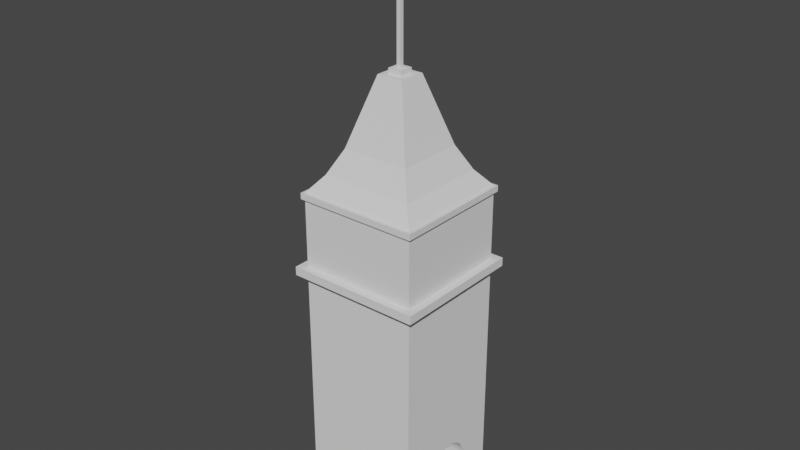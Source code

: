 # Source: GateTower.blend  (saved by Blender 3.5.10; exported with 4.5.12 LTS)
import bpy
from mathutils import Matrix  # noqa: F401  (used for matrix-valued properties, if any)

bpy.ops.wm.read_factory_settings(use_empty=True)
scene = bpy.context.scene
scene.name = 'Scene'

# ---- collections
col_collection = bpy.data.collections.new('Collection'); scene.collection.children.link(col_collection)

# ---- world
world_world = bpy.data.worlds.new('World'); scene.world = world_world
world_world.use_nodes = True; world_world.node_tree.nodes.clear()
_N = world_world.node_tree.nodes; _L = world_world.node_tree.links
n0 = _N.new('ShaderNodeOutputWorld'); n0.name = 'World Output'; n0.location = (300, 300)
n1 = _N.new('ShaderNodeBackground'); n1.name = 'Background'; n1.location = (10, 300)
n1.inputs[0].default_value = (0.05088, 0.05088, 0.05088, 1.0)
_L.new(n1.outputs[0], n0.inputs[0])
n0.is_active_output = True
world_world.color = (0.05088, 0.05088, 0.05088)
world_world.use_sun_shadow = False
world_world.sun_shadow_jitter_overblur = 0.0

# ---- meshes
me_cube_001 = bpy.data.meshes.new('Cube.001')
me_cube_001.from_pydata([(-7.0, -7.0, -1.0), (-7.0, -7.0, 28.0), (-7.0, 7.0, -1.0), (-7.0, 7.0, 28.0), (7.0, -7.0, -1.0), (7.0, -7.0, 28.0), (7.0, 7.0, -1.0), (7.0, 7.0, 28.0), (-7.0, -7.0, 29.0), (-7.0, 7.0, 29.0), (7.0, 7.0, 29.0), (7.0, -7.0, 29.0), (-7.916, -7.916, 28.0), (-7.916, 7.916, 28.0), (7.916, 7.916, 28.0), (7.916, -7.916, 28.0), (-7.916, -7.916, 29.0), (-7.916, 7.916, 29.0), (7.916, 7.916, 29.0), (7.916, -7.916, 29.0), (-7.0, -7.0, 37.0), (-7.0, 7.0, 37.0), (7.0, 7.0, 37.0), (7.0, -7.0, 37.0), (-7.0, -7.0, 37.71), (-7.0, 7.0, 37.71), (7.0, 7.0, 37.71), (7.0, -7.0, 37.71), (-7.305, -7.305, 37.0), (-7.305, 7.305, 37.0), (7.305, 7.305, 37.0), (7.305, -7.305, 37.0), (-7.305, -7.305, 37.71), (-7.305, 7.305, 37.71), (7.305, 7.305, 37.71), (7.305, -7.305, 37.71), (-5.425, 5.425, 39.66), (5.425, 5.425, 39.66), (5.425, -5.425, 39.66), (-5.425, -5.425, 39.66), (-3.989, 3.989, 42.5), (3.989, 3.989, 42.5), (3.989, -3.989, 42.5), (-3.989, -3.989, 42.5), (-0.8257, 0.8257, 50.37), (0.8257, 0.8257, 50.37), (0.8257, -0.8257, 50.37), (-0.8257, -0.8257, 50.37), (1.575, 1.575, 50.37), (1.575, -1.575, 50.37), (-1.575, 1.575, 50.37), (-1.575, -1.575, 50.37), (0.2306, 0.2306, 51.0), (0.2306, -0.2306, 51.0), (-0.2306, 0.2306, 51.0), (-0.2306, -0.2306, 51.0), (0.8257, 0.8257, 51.0), (0.8257, -0.8257, 51.0), (-0.8257, 0.8257, 51.0), (-0.8257, -0.8257, 51.0), (0.2306, 0.2306, 67.99), (0.2306, -0.2306, 67.99), (-0.2306, 0.2306, 67.99), (-0.2306, -0.2306, 67.99), (-7.0, -3.0, -1.0), (-7.0, -3.0, 4.0), (-7.0, -3.0, 4.71), (-7.0, -2.97, 5.136), (-7.0, -2.729, 5.954), (-7.0, -2.879, 5.553), (-7.0, -1.966, 6.973), (-7.0, -2.269, 6.671), (-7.0, -1.249, 7.434), (-7.0, -0.4314, 7.674), (-7.0, -0.8489, 7.583), (-7.0, -1.624, 7.229), (-7.0, -2.525, 6.329), (-7.0, 0.8489, 7.583), (-7.0, 0.4314, 7.674), (-7.0, 1.624, 7.229), (-7.0, 2.269, 6.671), (-7.0, 1.966, 6.973), (-7.0, 1.249, 7.434), (-7.0, 2.879, 5.553), (-7.0, 2.729, 5.954), (-7.0, 3.0, 4.71), (-7.0, 3.0, 4.0), (-7.0, 3.0, -1.0), (-7.0, 2.97, 5.136), (-7.0, 2.525, 6.329), (-7.0, 7.947e-08, 7.704), (7.0, -3.0, -1.0), (7.0, -3.0, 4.0), (7.0, -3.0, 4.71), (7.0, -2.97, 5.136), (7.0, -2.729, 5.954), (7.0, -2.879, 5.553), (7.0, -1.966, 6.973), (7.0, -2.269, 6.671), (7.0, -1.249, 7.434), (7.0, -0.4314, 7.674), (7.0, -0.8489, 7.583), (7.0, -1.624, 7.229), (7.0, -2.525, 6.329), (7.0, 0.8489, 7.583), (7.0, 0.4314, 7.674), (7.0, 1.624, 7.229), (7.0, 2.269, 6.671), (7.0, 1.966, 6.973), (7.0, 1.249, 7.434), (7.0, 2.879, 5.553), (7.0, 2.729, 5.954), (7.0, 3.0, 4.0), (7.0, 3.0, 4.71), (7.0, 3.0, -1.0), (7.0, 2.97, 5.136), (7.0, 2.525, 6.329), (7.0, -5.96e-08, 7.704)], [], [(0, 1, 3, 2, 87, 86, 85, 88, 83, 84, 89, 80, 81, 79, 82, 77, 78, 90, 73, 74, 72, 75, 70, 71, 76, 68, 69, 67, 66, 65, 64), (2, 3, 7, 6), (114, 6, 7, 5, 4, 91, 92, 93, 94, 96, 95, 103, 98, 97, 102, 99, 101, 100, 117, 105, 104, 109, 106, 108, 107, 116, 111, 110, 115, 113, 112), (4, 5, 1, 0), (4, 0, 64, 91), (87, 2, 6, 114), (3, 1, 12, 13), (8, 11, 23, 20), (9, 10, 18, 17), (11, 8, 16, 19), (5, 7, 14, 15), (15, 14, 18, 19), (13, 12, 16, 17), (12, 15, 19, 16), (14, 13, 17, 18), (1, 5, 15, 12), (7, 3, 13, 14), (10, 11, 19, 18), (8, 9, 17, 16), (24, 25, 33, 32), (10, 9, 21, 22), (11, 10, 22, 23), (9, 8, 20, 21), (26, 25, 24, 27), (26, 27, 35, 34), (22, 21, 29, 30), (20, 23, 31, 28), (28, 31, 35, 32), (30, 29, 33, 34), (31, 30, 34, 35), (29, 28, 32, 33), (23, 22, 30, 31), (27, 24, 32, 35), (21, 20, 28, 29), (25, 26, 34, 33), (39, 36, 25, 24), (40, 36, 39, 43), (38, 39, 24, 27), (37, 38, 27, 26), (36, 37, 26, 25), (40, 41, 37, 36), (42, 43, 39, 38), (41, 42, 38, 37), (48, 49, 42, 41), (50, 48, 41, 40), (50, 40, 43, 51), (49, 51, 43, 42), (47, 59, 58, 44), (46, 49, 48, 45), (45, 48, 50, 44), (44, 50, 51, 47), (47, 51, 49, 46), (54, 62, 60, 52), (45, 56, 57, 46), (46, 57, 59, 47), (44, 58, 56, 45), (53, 57, 56, 52), (52, 56, 58, 54), (54, 58, 59, 55), (55, 59, 57, 53), (61, 60, 62, 63), (55, 63, 62, 54), (52, 60, 61, 53), (53, 61, 63, 55), (114, 112, 86, 87), (65, 92, 91, 64), (66, 93, 92, 65), (85, 86, 112, 113), (78, 105, 117, 90), (77, 104, 105, 78), (82, 109, 104, 77), (79, 106, 109, 82), (81, 108, 106, 79), (80, 107, 108, 81), (80, 89, 116, 107), (89, 84, 111, 116), (84, 83, 110, 111), (83, 88, 115, 110), (88, 85, 113, 115), (90, 117, 100, 73), (73, 100, 101, 74), (74, 101, 99, 72), (72, 99, 102, 75), (75, 102, 97, 70), (70, 97, 98, 71), (71, 98, 103, 76), (76, 103, 95, 68), (68, 95, 96, 69), (69, 96, 94, 67), (67, 94, 93, 66)])
me_cube_001.polygons.foreach_set('material_index', [0, 0, 0, 0, 0, 0, 0, 0, 0, 0, 0, 0, 0, 0, 0, 0, 0, 0, 0, 0, 0, 0, 0, 0, 0, 0, 0, 0, 0, 0, 0, 0, 0, 0, 0, 0, 0, 0, 0, 0, 0, 0, 0, 0, 0, 0, 0, 0, 0, 0, 0, 0, 0, 0, 0, 0, 0, 0, 0, 0, 0, 0, 0, 0, 4, 4, 4, 4, 4, 4, 4, 4, 4, 4, 4, 4, 4, 4, 4, 4, 4, 4, 4, 4, 4, 4, 4, 4, 4, 4])
_uv = me_cube_001.uv_layers.new(name='UVMap')
_uv.uv.foreach_set('vector', [0.375, 0.0, 0.625, 0.0, 0.625, 0.25, 0.375, 0.25, 0.375, 0.1786, 0.4181, 0.1786, 0.4242, 0.1786, 0.4279, 0.178, 0.4315, 0.1764, 0.4349, 0.1737, 0.4382, 0.1701, 0.4411, 0.1655, 0.4437, 0.1601, 0.4459, 0.154, 0.4477, 0.1473, 0.449, 0.1402, 0.4498, 0.1327, 0.45, 0.125, 0.4498, 0.1173, 0.449, 0.1098, 0.4477, 0.1027, 0.4459, 0.09599, 0.4437, 0.08989, 0.4411, 0.08449, 0.4382, 0.07992, 0.4349, 0.07626, 0.4315, 0.07359, 0.4279, 0.07197, 0.4242, 0.07143, 0.4181, 0.07143, 0.375, 0.07143, 0.375, 0.25, 0.625, 0.25, 0.625, 0.5, 0.375, 0.5, 0.375, 0.5714, 0.375, 0.5, 0.625, 0.5, 0.625, 0.75, 0.375, 0.75, 0.375, 0.6786, 0.4181, 0.6786, 0.4242, 0.6786, 0.4279, 0.678, 0.4315, 0.6764, 0.4349, 0.6737, 0.4382, 0.6701, 0.4411, 0.6655, 0.4437, 0.6601, 0.4459, 0.654, 0.4477, 0.6473, 0.449, 0.6402, 0.4498, 0.6327, 0.45, 0.625, 0.4498, 0.6173, 0.449, 0.6098, 0.4477, 0.6027, 0.4459, 0.596, 0.4437, 0.5899, 0.4411, 0.5845, 0.4382, 0.5799, 0.4349, 0.5763, 0.4315, 0.5736, 0.4279, 0.572, 0.4242, 0.5714, 0.4181, 0.5714, 0.375, 0.75, 0.625, 0.75, 0.625, 1.0, 0.375, 1.0, 0.375, 0.75, 0.125, 0.75, 0.125, 0.6786, 0.375, 0.6786, 0.125, 0.5714, 0.125, 0.5, 0.375, 0.5, 0.375, 0.5714, 0.625, 0.25, 0.625, 0.0, 0.625, 0.0, 0.625, 0.25, 0.875, 0.75, 0.625, 0.75, 0.625, 0.75, 0.875, 0.75, 0.875, 0.5, 0.625, 0.5, 0.625, 0.5, 0.875, 0.5, 0.625, 0.75, 0.875, 0.75, 0.875, 0.75, 0.625, 0.75, 0.625, 0.75, 0.625, 0.5, 0.625, 0.5, 0.625, 0.75, 0.625, 0.75, 0.625, 0.5, 0.625, 0.5, 0.625, 0.75, 0.625, 0.25, 0.625, 0.0, 0.625, 0.0, 0.625, 0.25, 0.625, 1.0, 0.625, 0.75, 0.625, 0.75, 0.625, 1.0, 0.625, 0.5, 0.625, 0.25, 0.625, 0.25, 0.625, 0.5, 0.625, 1.0, 0.625, 0.75, 0.625, 0.75, 0.625, 1.0, 0.625, 0.5, 0.625, 0.25, 0.625, 0.25, 0.625, 0.5, 0.625, 0.5, 0.625, 0.75, 0.625, 0.75, 0.625, 0.5, 0.875, 0.75, 0.875, 0.5, 0.875, 0.5, 0.875, 0.75, 0.875, 0.75, 0.875, 0.5, 0.875, 0.5, 0.875, 0.75, 0.625, 0.5, 0.875, 0.5, 0.875, 0.5, 0.625, 0.5, 0.625, 0.75, 0.625, 0.5, 0.625, 0.5, 0.625, 0.75, 0.875, 0.5, 0.875, 0.75, 0.875, 0.75, 0.875, 0.5, 0.625, 0.5, 0.875, 0.5, 0.875, 0.75, 0.625, 0.75, 0.625, 0.5, 0.625, 0.75, 0.625, 0.75, 0.625, 0.5, 0.625, 0.5, 0.875, 0.5, 0.875, 0.5, 0.625, 0.5, 0.875, 0.75, 0.625, 0.75, 0.625, 0.75, 0.875, 0.75, 0.875, 0.75, 0.625, 0.75, 0.625, 0.75, 0.875, 0.75, 0.625, 0.5, 0.875, 0.5, 0.875, 0.5, 0.625, 0.5, 0.625, 0.75, 0.625, 0.5, 0.625, 0.5, 0.625, 0.75, 0.875, 0.5, 0.875, 0.75, 0.875, 0.75, 0.875, 0.5, 0.625, 0.75, 0.625, 0.5, 0.625, 0.5, 0.625, 0.75, 0.625, 0.75, 0.875, 0.75, 0.875, 0.75, 0.625, 0.75, 0.875, 0.5, 0.875, 0.75, 0.875, 0.75, 0.875, 0.5, 0.875, 0.5, 0.625, 0.5, 0.625, 0.5, 0.875, 0.5, 0.0, 0.0, 0.0, 0.0, 0.0, 0.0, 0.0, 0.0, 0.0, 0.0, 0.0, 0.0, 0.0, 0.0, 0.0, 0.0, 0.0, 0.0, 0.0, 0.0, 0.0, 0.0, 0.0, 0.0, 0.0, 0.0, 0.0, 0.0, 0.0, 0.0, 0.0, 0.0, 0.0, 0.0, 0.0, 0.0, 0.625, 0.5, 0.0, 0.0, 0.0, 0.0, 0.0, 0.0, 0.0, 0.0, 0.0, 0.0, 0.0, 0.0, 0.0, 0.0, 0.0, 0.0, 0.0, 0.0, 0.0, 0.0, 0.0, 0.0, 0.0, 0.0, 0.0, 0.0, 0.0, 0.0, 0.0, 0.0, 0.0, 0.0, 0.0, 0.0, 0.0, 0.0, 0.0, 0.0, 0.0, 0.0, 0.0, 0.0, 0.0, 0.0, 0.0, 0.0, 0.0, 0.0, 0.0, 0.0, 0.0, 0.0, 0.0, 0.0, 0.0, 0.0, 0.0, 0.0, 0.0, 0.0, 0.0, 0.0, 0.0, 0.0, 0.0, 0.0, 0.0, 0.0, 0.0, 0.0, 0.0, 0.0, 0.0, 0.0, 0.0, 0.0, 0.0, 0.0, 0.0, 0.0, 0.0, 0.0, 0.0, 0.0, 0.0, 0.0, 0.0, 0.0, 0.0, 0.0, 0.0, 0.0, 0.0, 0.0, 0.0, 0.0, 0.0, 0.0, 0.0, 0.0, 0.0, 0.0, 0.0, 0.0, 0.0, 0.0, 0.0, 0.0, 0.0, 0.0, 0.0, 0.0, 0.0, 0.0, 0.0, 0.0, 0.0, 0.0, 0.0, 0.0, 0.0, 0.0, 0.0, 0.0, 0.0, 0.0, 0.0, 0.0, 0.0, 0.0, 0.0, 0.0, 0.0, 0.0, 0.0, 0.0, 0.0, 0.0, 0.0, 0.0, 0.0, 0.0, 0.0, 0.0, 0.0, 0.0, 0.0, 0.0, 0.0, 0.0, 0.0, 0.0, 0.0, 0.0, 0.0, 0.0, 0.0, 0.0, 0.0, 0.0, 0.0, 0.0, 0.0, 0.0, 0.0, 0.0, 0.0, 0.0, 0.0, 0.0, 0.0, 0.0, 0.0, 0.0, 0.0, 0.0, 0.0, 0.0, 0.0, 0.0, 0.0, 0.0, 0.0, 0.0, 0.0, 0.0, 0.0, 0.0, 0.0, 0.0, 0.0, 0.0, 0.0, 0.0, 0.4167, 0.4375, 0.625, 0.4375, 0.625, 0.2917, 0.4167, 0.2917, 0.625, 0.9583, 0.625, 0.8125, 0.4167, 0.8125, 0.4167, 0.9583, 0.625, 0.9583, 0.625, 0.8125, 0.625, 0.8125, 0.625, 0.9583, 0.625, 0.2917, 0.625, 0.2917, 0.625, 0.4375, 0.625, 0.4375, 0.8333, 0.607, 0.6875, 0.607, 0.6875, 0.6248, 0.8333, 0.6248, 0.8333, 0.5896, 0.6875, 0.5896, 0.6875, 0.607, 0.8333, 0.607, 0.8333, 0.5729, 0.6875, 0.5729, 0.6875, 0.5896, 0.8333, 0.5896, 0.8333, 0.5573, 0.6875, 0.5573, 0.6875, 0.5729, 0.8333, 0.5729, 0.8333, 0.5, 0.6875, 0.5, 0.6875, 0.5573, 0.8333, 0.5573, 0.625, 0.2917, 0.625, 0.4375, 0.625, 0.4375, 0.625, 0.2917, 0.625, 0.2917, 0.625, 0.2917, 0.625, 0.4375, 0.625, 0.4375, 0.625, 0.2917, 0.625, 0.2917, 0.625, 0.4375, 0.625, 0.4375, 0.625, 0.2917, 0.625, 0.2917, 0.625, 0.4375, 0.625, 0.4375, 0.625, 0.2917, 0.625, 0.2917, 0.625, 0.4375, 0.625, 0.4375, 0.625, 0.2917, 0.625, 0.2917, 0.625, 0.4375, 0.625, 0.4375, 0.8333, 0.6252, 0.6875, 0.6252, 0.6875, 0.643, 0.8333, 0.643, 0.8333, 0.643, 0.6875, 0.643, 0.6875, 0.6604, 0.8333, 0.6604, 0.8333, 0.6604, 0.6875, 0.6604, 0.6875, 0.6771, 0.8333, 0.6771, 0.8333, 0.6771, 0.6875, 0.6771, 0.6875, 0.6927, 0.8333, 0.6927, 0.8333, 0.6927, 0.6875, 0.6927, 0.6875, 0.75, 0.8333, 0.75, 0.625, 0.9583, 0.625, 0.8125, 0.625, 0.8125, 0.625, 0.9583, 0.625, 0.9583, 0.625, 0.8125, 0.625, 0.8125, 0.625, 0.9583, 0.625, 0.9583, 0.625, 0.8125, 0.625, 0.8125, 0.625, 0.9583, 0.625, 0.9583, 0.625, 0.8125, 0.625, 0.8125, 0.625, 0.9583, 0.625, 0.9583, 0.625, 0.8125, 0.625, 0.8125, 0.625, 0.9583, 0.625, 0.9583, 0.625, 0.8125, 0.625, 0.8125, 0.625, 0.9583])
me_cube_001.update()

# ---- objects
ob_cube = bpy.data.objects.new('Cube', me_cube_001)

# ---- transforms, parenting, visibility, modifiers, constraints
ob_cube.location = (0.0, 0.0, 1.0)

# ---- collection membership
col_collection.objects.link(ob_cube)

# ---- scene / render settings (as saved in the file)
scene.frame_start = 1; scene.frame_end = 250; scene.frame_set(1)
scene.render.engine = 'BLENDER_EEVEE_NEXT'
scene.cycles.sampling_pattern = 'TABULATED_SOBOL'
scene.view_settings.view_transform = 'Filmic'
bpy.context.view_layer.update()

# ---- added for rendering (the .blend has no active camera and no usable light): camera, sun
cam_auto = bpy.data.cameras.new('AutoCamera')
cam_auto.lens = 50.0
cam_auto.sensor_width = 36.0
cam_auto.clip_end = 1177.79
ob_auto_camera = bpy.data.objects.new('AutoCamera', cam_auto)
scene.collection.objects.link(ob_auto_camera)
ob_auto_camera.location = (67.111, -80.5332, 88.1853)
ob_auto_camera.rotation_euler = (1.09748, -7.21219e-08, 0.694738)
scene.camera = ob_auto_camera
light_auto_sun = bpy.data.lights.new('AutoSun', 'SUN')
light_auto_sun.energy = 3.0
light_auto_sun.angle = 0.0523599
ob_auto_sun = bpy.data.objects.new('AutoSun', light_auto_sun)
scene.collection.objects.link(ob_auto_sun)
ob_auto_sun.rotation_euler = (0.872665, 0.174533, 0.523599)
bpy.context.view_layer.update()
